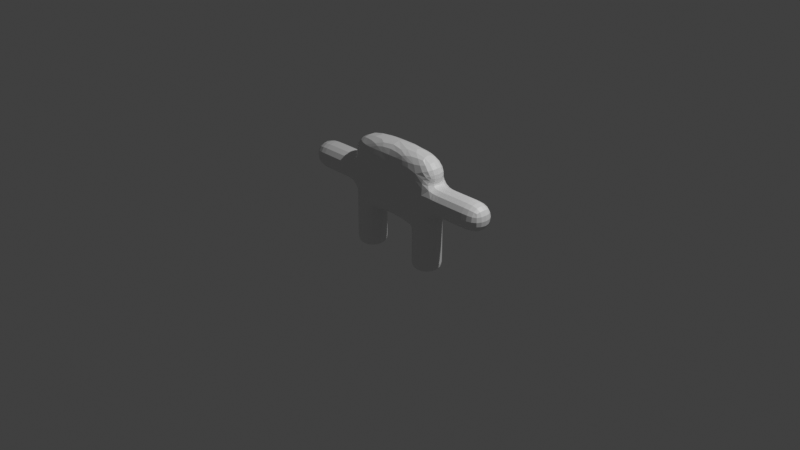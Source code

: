 # Source: Character.blend  (saved by Blender 5.1.30; exported with 4.5.12 LTS)
import bpy
from mathutils import Matrix  # noqa: F401  (used for matrix-valued properties, if any)

bpy.ops.wm.read_factory_settings(use_empty=True)
scene = bpy.context.scene
scene.name = 'Scene'

# ---- collections
col_collection = bpy.data.collections.new('Collection'); scene.collection.children.link(col_collection)

# ---- materials (node trees are filled in below, after node groups)
mat_material = bpy.data.materials.new('Material')
mat_material.alpha_threshold = 0.0
mat_material.use_backface_culling_lightprobe_volume = False
mat_material.roughness = 0.5
mat_material.line_color = (0.0, 0.0, 0.0, 1.0)

# ---- material node trees
mat_material.use_nodes = True; mat_material.node_tree.nodes.clear()
_N = mat_material.node_tree.nodes; _L = mat_material.node_tree.links
n0 = _N.new('ShaderNodeOutputMaterial'); n0.name = 'Material Output'; n0.location = (200, 100)
n1 = _N.new('ShaderNodeBsdfPrincipled'); n1.name = 'Principled BSDF'; n1.location = (-200, 100)
_L.new(n1.outputs[0], n0.inputs[0])
n0.is_active_output = True

# ---- world
world_world = bpy.data.worlds.new('World'); scene.world = world_world
world_world.use_nodes = True; world_world.node_tree.nodes.clear()
_N = world_world.node_tree.nodes; _L = world_world.node_tree.links
n0 = _N.new('ShaderNodeOutputWorld'); n0.name = 'World Output'; n0.location = (200, 100)
n1 = _N.new('ShaderNodeBackground'); n1.name = 'Background'; n1.location = (-200, 100)
n1.inputs[0].default_value = (0.05088, 0.05088, 0.05088, 1.0)
_L.new(n1.outputs[0], n0.inputs[0])
n0.is_active_output = True
world_world.color = (0.05088, 0.05088, 0.05088)
world_world.sun_shadow_jitter_overblur = 0.0

# ---- cameras
cam_camera = bpy.data.cameras.new('Camera')
cam_camera.clip_end = 100.0
cam_camera.ortho_scale = 7.314

# ---- lights
light_light = bpy.data.lights.new('Light', 'POINT')
light_light.energy = 1000.0
light_light.shadow_soft_size = 0.1

# ---- meshes
me_cube = bpy.data.meshes.new('Cube')
me_cube.from_pydata([(2.0, 1.0, 0.0), (2.0, 1.0, -1.0), (2.0, -1.0, 0.0), (2.0, -1.0, -1.0), (-1.0, 1.0, 0.0), (-1.0, 1.0, -1.0), (-1.0, -1.0, 0.0), (-1.0, -1.0, -1.0), (4.0, 1.0, 0.0), (4.0, 1.0, -1.0), (4.0, -1.0, 0.0), (4.0, -1.0, -1.0), (-3.0, 1.0, -1.0), (-3.0, -1.0, -1.0), (-3.0, -1.0, 0.0), (-3.0, 1.0, 0.0), (-1.0, 1.0, -4.0), (-1.0, -1.0, -4.0), (2.0, -1.0, -4.0), (2.0, 1.0, -4.0), (4.0, -1.0, -4.0), (4.0, 1.0, -4.0), (-3.0, 1.0, -4.0), (-3.0, -1.0, -4.0), (2.0, -1.0, 2.0), (-1.0, -1.0, 2.0), (-1.0, 1.0, 2.0), (2.0, 1.0, 2.0), (4.0, 1.0, 2.0), (4.0, -1.0, 2.0), (-3.0, -1.0, 2.0), (-3.0, 1.0, 2.0), (-7.0, -1.0, 0.0), (-7.0, 1.0, 0.0), (-7.0, -1.0, 2.0), (-7.0, 1.0, 2.0), (8.0, 1.0, 0.0), (8.0, -1.0, 0.0), (8.0, 1.0, 2.0), (8.0, -1.0, 2.0), (2.0, -1.0, 4.0), (-1.0, -1.0, 4.0), (-1.0, 1.0, 4.0), (2.0, 1.0, 4.0), (4.0, 1.0, 4.0), (4.0, -1.0, 4.0), (-3.0, -1.0, 4.0), (-3.0, 1.0, 4.0), (6.2, -1.0, 0.0), (6.2, -1.0, 2.0), (6.2, 1.0, 2.0), (6.2, 1.0, 0.0), (-5.2, -1.0, 2.0), (-5.2, -1.0, 0.0), (-5.2, 1.0, 0.0), (-5.2, 1.0, 2.0), (-3.0, -1.0, -1.15), (-1.0, -1.0, -1.15), (-1.0, 1.0, -1.15), (-3.0, 1.0, -1.15), (4.0, 1.0, -1.15), (2.0, 1.0, -1.15), (4.0, -1.0, -1.15), (2.0, -1.0, -1.15), (-3.0, -1.0, -3.572), (-3.0, 1.0, -3.572), (-1.0, -1.0, -3.572), (-1.0, 1.0, -3.572), (4.0, 1.0, -3.572), (4.0, -1.0, -3.572), (2.0, 1.0, -3.572), (2.0, -1.0, -3.572), (-3.0, 1.0, 2.1), (-1.0, 1.0, 2.1), (2.0, 1.0, 2.1), (4.0, 1.0, 2.1), (4.0, -1.0, 2.1), (2.0, -1.0, 2.1), (-1.0, -1.0, 2.1), (-3.0, -1.0, 2.1), (2.0, 1.0, -0.1), (-1.0, -1.0, -0.1), (2.0, -1.0, -0.1), (-1.0, 1.0, -0.1), (4.0, 1.0, -0.1), (4.0, -1.0, -0.1), (-3.0, -1.0, -0.1), (-3.0, 1.0, -0.1), (-3.77, -1.0, 0.0), (-3.77, 1.0, 2.0), (-3.77, -1.0, 2.0), (-3.77, 1.0, 0.0), (4.77, -1.0, 2.0), (4.77, 1.0, 2.0), (4.77, -1.0, 0.0), (4.77, 1.0, 0.0)], [], [(2, 10, 29, 24), (82, 3, 11, 85, 10, 2), (68, 69, 20, 21), (5, 1, 3, 7), (78, 41, 46, 79, 30, 25), (80, 0, 8, 84, 9, 1), (84, 8, 10, 85), (70, 68, 21, 19), (83, 5, 12, 87, 15, 4), (86, 14, 15, 87), (4, 15, 31, 26), (83, 4, 0, 80, 1, 5), (82, 2, 6, 81, 7, 3), (16, 17, 23, 22), (18, 19, 21, 20), (66, 64, 23, 17), (67, 66, 17, 16), (71, 70, 19, 18), (64, 65, 22, 23), (69, 71, 18, 20), (65, 67, 16, 22), (6, 2, 24, 25), (8, 0, 27, 28), (14, 6, 25, 30), (49, 48, 37, 39), (53, 52, 34, 32), (0, 4, 26, 27), (33, 32, 34, 35), (55, 54, 33, 35), (52, 55, 35, 34), (54, 53, 32, 33), (37, 36, 38, 39), (50, 49, 39, 38), (48, 51, 36, 37), (51, 50, 38, 36), (43, 42, 47, 46, 41, 40, 45, 44), (73, 42, 43, 74, 27, 26), (76, 75, 44, 45), (72, 47, 42, 73, 26, 31), (76, 45, 40, 77, 24, 29), (77, 40, 41, 78, 25, 24), (72, 79, 46, 47), (95, 93, 50, 51), (94, 95, 51, 48), (93, 92, 49, 50), (92, 94, 48, 49), (91, 88, 53, 54), (90, 89, 55, 52), (89, 91, 54, 55), (88, 90, 52, 53), (12, 5, 58, 59), (13, 12, 59, 56), (5, 7, 57, 58), (7, 13, 56, 57), (11, 3, 63, 62), (3, 1, 61, 63), (1, 9, 60, 61), (9, 11, 62, 60), (59, 58, 67, 65), (56, 59, 65, 64), (58, 57, 66, 67), (57, 56, 64, 66), (62, 63, 71, 69), (63, 61, 70, 71), (61, 60, 68, 70), (60, 62, 69, 68), (31, 30, 79, 72), (29, 28, 75, 76), (13, 86, 87, 12), (9, 84, 85, 11), (14, 30, 90, 88), (31, 15, 91, 89), (30, 31, 89, 90), (15, 14, 88, 91), (29, 10, 94, 92), (28, 29, 92, 93), (10, 8, 95, 94), (8, 28, 93, 95), (81, 6, 14, 86, 13, 7), (74, 43, 44, 75, 28, 27)])
_uv = me_cube.uv_layers.new(name='UVMap')
_uv.uv.foreach_set('vector', [0.625, 0.75, 0.625, 0.75, 0.625, 0.75, 0.625, 0.75, 0.6, 0.75, 0.375, 0.75, 0.375, 0.75, 0.6, 0.75, 0.625, 0.75, 0.625, 0.75, 0.375, 0.5, 0.375, 0.75, 0.375, 0.75, 0.375, 0.5, 0.125, 0.5, 0.375, 0.5, 0.375, 0.75, 0.125, 0.75, 0.625, 1.0, 0.625, 1.0, 0.625, 1.0, 0.625, 1.0, 0.625, 1.0, 0.625, 1.0, 0.6, 0.5, 0.625, 0.5, 0.625, 0.5, 0.6, 0.5, 0.375, 0.5, 0.375, 0.5, 0.6, 0.5, 0.625, 0.5, 0.625, 0.75, 0.6, 0.75, 0.375, 0.5, 0.375, 0.5, 0.375, 0.5, 0.375, 0.5, 0.6, 0.25, 0.375, 0.25, 0.375, 0.25, 0.6, 0.25, 0.625, 0.25, 0.625, 0.25, 0.6, 0.0, 0.625, 0.0, 0.625, 0.25, 0.6, 0.25, 0.625, 0.25, 0.625, 0.25, 0.625, 0.25, 0.625, 0.25, 0.6, 0.25, 0.625, 0.25, 0.625, 0.5, 0.6, 0.5, 0.375, 0.5, 0.375, 0.25, 0.6, 0.75, 0.625, 0.75, 0.625, 1.0, 0.6, 1.0, 0.375, 1.0, 0.375, 0.75, 0.125, 0.5, 0.125, 0.75, 0.125, 0.75, 0.125, 0.5, 0.375, 0.75, 0.375, 0.5, 0.375, 0.5, 0.375, 0.75, 0.375, 1.0, 0.375, 1.0, 0.375, 1.0, 0.375, 1.0, 0.125, 0.5, 0.125, 0.75, 0.125, 0.75, 0.125, 0.5, 0.375, 0.75, 0.375, 0.5, 0.375, 0.5, 0.375, 0.75, 0.375, 0.0, 0.375, 0.25, 0.375, 0.25, 0.375, 0.0, 0.375, 0.75, 0.375, 0.75, 0.375, 0.75, 0.375, 0.75, 0.375, 0.25, 0.375, 0.25, 0.375, 0.25, 0.375, 0.25, 0.625, 1.0, 0.625, 0.75, 0.625, 0.75, 0.625, 1.0, 0.625, 0.5, 0.625, 0.5, 0.625, 0.5, 0.625, 0.5, 0.625, 1.0, 0.625, 1.0, 0.625, 1.0, 0.625, 1.0, 0.625, 0.75, 0.625, 0.75, 0.625, 0.75, 0.625, 0.75, 0.625, 1.0, 0.625, 1.0, 0.625, 1.0, 0.625, 1.0, 0.625, 0.5, 0.625, 0.25, 0.625, 0.25, 0.625, 0.5, 0.625, 0.25, 0.625, 0.0, 0.625, 0.0, 0.625, 0.25, 0.625, 0.25, 0.625, 0.25, 0.625, 0.25, 0.625, 0.25, 0.875, 0.75, 0.875, 0.5, 0.875, 0.5, 0.875, 0.75, 0.625, 0.25, 0.625, 0.0, 0.625, 0.0, 0.625, 0.25, 0.625, 0.75, 0.625, 0.5, 0.625, 0.5, 0.625, 0.75, 0.625, 0.5, 0.625, 0.75, 0.625, 0.75, 0.625, 0.5, 0.625, 0.75, 0.625, 0.5, 0.625, 0.5, 0.625, 0.75, 0.625, 0.5, 0.625, 0.5, 0.625, 0.5, 0.625, 0.5, 0.625, 0.5, 0.875, 0.5, 0.875, 0.5, 0.875, 0.75, 0.875, 0.75, 0.625, 0.75, 0.625, 0.75, 0.625, 0.5, 0.625, 0.25, 0.625, 0.25, 0.625, 0.5, 0.625, 0.5, 0.625, 0.5, 0.625, 0.25, 0.625, 0.75, 0.625, 0.5, 0.625, 0.5, 0.625, 0.75, 0.625, 0.25, 0.625, 0.25, 0.625, 0.25, 0.625, 0.25, 0.625, 0.25, 0.625, 0.25, 0.625, 0.75, 0.625, 0.75, 0.625, 0.75, 0.625, 0.75, 0.625, 0.75, 0.625, 0.75, 0.625, 0.75, 0.625, 0.75, 0.625, 1.0, 0.625, 1.0, 0.625, 1.0, 0.625, 0.75, 0.875, 0.5, 0.875, 0.75, 0.875, 0.75, 0.875, 0.5, 0.625, 0.5, 0.625, 0.5, 0.625, 0.5, 0.625, 0.5, 0.625, 0.75, 0.625, 0.5, 0.625, 0.5, 0.625, 0.75, 0.625, 0.5, 0.625, 0.75, 0.625, 0.75, 0.625, 0.5, 0.625, 0.75, 0.625, 0.75, 0.625, 0.75, 0.625, 0.75, 0.625, 0.25, 0.625, 0.0, 0.625, 0.0, 0.625, 0.25, 0.875, 0.75, 0.875, 0.5, 0.875, 0.5, 0.875, 0.75, 0.625, 0.25, 0.625, 0.25, 0.625, 0.25, 0.625, 0.25, 0.625, 1.0, 0.625, 1.0, 0.625, 1.0, 0.625, 1.0, 0.375, 0.25, 0.375, 0.25, 0.375, 0.25, 0.375, 0.25, 0.375, 0.0, 0.375, 0.25, 0.375, 0.25, 0.375, 0.0, 0.125, 0.5, 0.125, 0.75, 0.125, 0.75, 0.125, 0.5, 0.375, 1.0, 0.375, 1.0, 0.375, 1.0, 0.375, 1.0, 0.375, 0.75, 0.375, 0.75, 0.375, 0.75, 0.375, 0.75, 0.375, 0.75, 0.375, 0.5, 0.375, 0.5, 0.375, 0.75, 0.375, 0.5, 0.375, 0.5, 0.375, 0.5, 0.375, 0.5, 0.375, 0.5, 0.375, 0.75, 0.375, 0.75, 0.375, 0.5, 0.375, 0.25, 0.375, 0.25, 0.375, 0.25, 0.375, 0.25, 0.375, 0.0, 0.375, 0.25, 0.375, 0.25, 0.375, 0.0, 0.125, 0.5, 0.125, 0.75, 0.125, 0.75, 0.125, 0.5, 0.375, 1.0, 0.375, 1.0, 0.375, 1.0, 0.375, 1.0, 0.375, 0.75, 0.375, 0.75, 0.375, 0.75, 0.375, 0.75, 0.375, 0.75, 0.375, 0.5, 0.375, 0.5, 0.375, 0.75, 0.375, 0.5, 0.375, 0.5, 0.375, 0.5, 0.375, 0.5, 0.375, 0.5, 0.375, 0.75, 0.375, 0.75, 0.375, 0.5, 0.875, 0.5, 0.875, 0.75, 0.875, 0.75, 0.875, 0.5, 0.625, 0.75, 0.625, 0.5, 0.625, 0.5, 0.625, 0.75, 0.375, 0.0, 0.6, 0.0, 0.6, 0.25, 0.375, 0.25, 0.375, 0.5, 0.6, 0.5, 0.6, 0.75, 0.375, 0.75, 0.625, 1.0, 0.625, 1.0, 0.625, 1.0, 0.625, 1.0, 0.625, 0.25, 0.625, 0.25, 0.625, 0.25, 0.625, 0.25, 0.875, 0.75, 0.875, 0.5, 0.875, 0.5, 0.875, 0.75, 0.625, 0.25, 0.625, 0.0, 0.625, 0.0, 0.625, 0.25, 0.625, 0.75, 0.625, 0.75, 0.625, 0.75, 0.625, 0.75, 0.625, 0.5, 0.625, 0.75, 0.625, 0.75, 0.625, 0.5, 0.625, 0.75, 0.625, 0.5, 0.625, 0.5, 0.625, 0.75, 0.625, 0.5, 0.625, 0.5, 0.625, 0.5, 0.625, 0.5, 0.6, 1.0, 0.625, 1.0, 0.625, 1.0, 0.6, 1.0, 0.375, 1.0, 0.375, 1.0, 0.625, 0.5, 0.625, 0.5, 0.625, 0.5, 0.625, 0.5, 0.625, 0.5, 0.625, 0.5])
me_cube.materials.append(mat_material)
me_cube.use_mirror_vertex_groups = False
me_cube.update()
arm_armature = bpy.data.armatures.new('Armature')  # bones are not reproduced

# ---- objects
ob_cube = bpy.data.objects.new('Cube', me_cube)
ob_light = bpy.data.objects.new('Light', light_light)
ob_camera = bpy.data.objects.new('Camera', cam_camera)
ob_armature = bpy.data.objects.new('Armature', arm_armature)

# ---- transforms, parenting, visibility, modifiers, constraints
ob_cube.parent = ob_armature
ob_cube.matrix_parent_inverse = Matrix(((2.63, -0.0, 0.0, -0.0), (-0.0, 2.63, -0.0, 0.0), (0.0, -0.0, 2.63, -0.0), (-0.0, 0.0, -0.0, 1.0)))
ob_cube.location = (-0.07827, 0.0, 0.2357)
ob_cube.scale = (0.1602, 0.1602, 0.1602)
ob_cube.lock_rotations_4d = False
ob_cube.empty_display_type = 'ARROWS'
ob_cube.lineart.crease_threshold = 0.0
_vg = ob_cube.vertex_groups.new(name='Bone')
_vg = ob_cube.vertex_groups.new(name='Bone.001')
_vg = ob_cube.vertex_groups.new(name='Bone.002.L')
for _i, _w in zip([0, 1, 2, 3, 4, 5, 6, 8, 10, 24, 27, 61, 63, 80, 81, 82, 83, 84], [0.6625, 0.2293, 0.6675, 0.2326, 0.01772, 0.0005419, 0.01913, 0.02553, 0.02393, 0.06744, 0.06645, 0.0413, 0.02933, 0.5137, 0.01774, 0.5099, 0.01959, 0.0008828]): _vg.add([_i], _w, 'REPLACE')
_vg = ob_cube.vertex_groups.new(name='Bone.003.L')
for _i, _w in zip([0, 1, 2, 3, 5, 7, 8, 9, 10, 11, 60, 61, 62, 63, 80, 82, 84, 85], [0.07811, 0.4462, 0.07558, 0.4307, 0.003802, 4.51e-05, 0.1693, 0.6618, 0.1667, 0.6722, 0.1315, 0.1045, 0.1303, 0.1003, 0.2253, 0.2232, 0.6298, 0.6137]): _vg.add([_i], _w, 'REPLACE')
_vg = ob_cube.vertex_groups.new(name='Bone.004.L')
for _i, _w in zip([0, 1, 2, 3, 9, 11, 18, 19, 20, 21, 60, 61, 62, 63, 68, 69, 70, 71, 80, 82, 84, 85], [0.01635, 0.217, 0.01974, 0.2261, 0.2334, 0.2232, 0.9951, 0.995, 0.9956, 0.9955, 0.8489, 0.8265, 0.846, 0.8381, 0.9864, 0.9863, 0.9844, 0.9852, 0.1028, 0.1101, 0.06897, 0.06982]): _vg.add([_i], _w, 'REPLACE')
_vg = ob_cube.vertex_groups.new(name='Bone.005.L')
for _i, _w in zip([0, 2, 8, 9, 10, 11, 24, 27, 28, 29, 44, 45, 48, 49, 50, 51, 75, 76, 80, 82, 84, 85, 92, 93, 94, 95], [0.04048, 0.03942, 0.7357, 0.07516, 0.737, 0.07505, 0.02245, 0.02007, 0.7549, 0.7362, 0.02224, 0.0487, 0.08196, 0.09791, 0.09832, 0.08193, 0.3259, 0.3271, 0.01435, 0.005627, 0.2594, 0.2754, 0.8617, 0.8654, 0.885, 0.8839]): _vg.add([_i], _w, 'REPLACE')
_vg = ob_cube.vertex_groups.new(name='Bone.006.L')
for _i, _w in zip([36, 37, 38, 39, 48, 49, 50, 51, 92, 93, 94, 95], [0.99, 0.99, 0.9851, 0.9861, 0.915, 0.8977, 0.8975, 0.915, 0.09931, 0.09803, 0.08255, 0.08329]): _vg.add([_i], _w, 'REPLACE')
_vg = ob_cube.vertex_groups.new(name='Bone.002.R')
for _i, _w in zip([0, 2, 3, 4, 5, 6, 7, 14, 15, 25, 26, 57, 58, 80, 81, 82, 83], [0.0189, 0.01798, 0.0003208, 0.6674, 0.2357, 0.6638, 0.233, 0.02546, 0.0236, 0.07266, 0.06309, 0.04476, 0.03226, 0.01753, 0.5157, 0.01969, 0.5111]): _vg.add([_i], _w, 'REPLACE')
_vg = ob_cube.vertex_groups.new(name='Bone.003.R')
for _i, _w in zip([3, 4, 5, 6, 7, 12, 13, 14, 15, 56, 57, 58, 59, 81, 83, 86, 87], [0.002306, 0.07479, 0.4244, 0.07741, 0.4395, 0.68, 0.6675, 0.1715, 0.169, 0.1301, 0.1054, 0.1017, 0.1289, 0.2225, 0.2206, 0.6383, 0.6225]): _vg.add([_i], _w, 'REPLACE')
_vg = ob_cube.vertex_groups.new(name='Bone.004.R')
for _i, _w in zip([4, 5, 6, 7, 12, 13, 16, 17, 22, 23, 56, 57, 58, 59, 64, 65, 66, 67, 81, 83, 86, 87], [0.02001, 0.2277, 0.01685, 0.2187, 0.219, 0.2306, 0.9948, 0.9948, 0.9957, 0.9957, 0.8513, 0.8232, 0.8346, 0.8484, 0.9869, 0.9868, 0.9838, 0.9846, 0.1035, 0.1107, 0.06687, 0.06742]): _vg.add([_i], _w, 'REPLACE')
_vg = ob_cube.vertex_groups.new(name='Bone.005.R')
for _i, _w in zip([4, 6, 12, 13, 14, 15, 25, 26, 30, 31, 46, 47, 52, 53, 54, 55, 72, 79, 81, 83, 86, 87, 88, 89, 90, 91], [0.03858, 0.04131, 0.07213, 0.07259, 0.7346, 0.7358, 0.02713, 0.01754, 0.7588, 0.7388, 0.02308, 0.02613, 0.09836, 0.08191, 0.08194, 0.09794, 0.3384, 0.3428, 0.01457, 0.005061, 0.254, 0.2699, 0.8838, 0.862, 0.866, 0.8848]): _vg.add([_i], _w, 'REPLACE')
_vg = ob_cube.vertex_groups.new(name='Bone.006.R')
for _i, _w in zip([32, 33, 34, 35, 52, 53, 54, 55, 88, 89, 90, 91], [0.9901, 0.9901, 0.9852, 0.9862, 0.8976, 0.915, 0.915, 0.8978, 0.08329, 0.09932, 0.09804, 0.08255]): _vg.add([_i], _w, 'REPLACE')
_vg = ob_cube.vertex_groups.new(name='Bone.002.L.001')
for _i, _w in zip([0, 1, 2, 3, 24, 25, 26, 27, 28, 29, 40, 41, 42, 43, 44, 45, 73, 74, 75, 76, 77, 78, 80, 82, 92, 93], [0.1208, 0.0002533, 0.1175, 0.001677, 0.8412, 0.02222, 0.01167, 0.8444, 0.1986, 0.2134, 0.9011, 0.0955, 0.08642, 0.8915, 0.9521, 0.9341, 0.017, 0.9267, 0.6505, 0.6503, 0.9165, 0.02922, 0.05601, 0.05653, 0.01274, 0.00808]): _vg.add([_i], _w, 'REPLACE')
_vg = ob_cube.vertex_groups.new(name='Bone.003.R.001')
for _i, _w in zip([4, 5, 6, 7, 24, 25, 26, 27, 30, 31, 40, 41, 42, 43, 46, 47, 72, 73, 74, 77, 78, 79, 81, 83, 89, 90], [0.119, 0.002835, 0.1187, 0.0003139, 0.0166, 0.8295, 0.8523, 0.01634, 0.1936, 0.2113, 0.09409, 0.8899, 0.9131, 0.09556, 0.9517, 0.9504, 0.6395, 0.9284, 0.02405, 0.02853, 0.9186, 0.6321, 0.05524, 0.05735, 0.01204, 0.006706]): _vg.add([_i], _w, 'REPLACE')
_m = ob_cube.modifiers.new('Softbody', 'SOFT_BODY')
_m = ob_cube.modifiers.new('Subdivision', 'SUBSURF')
_m.levels = 2
_m = ob_cube.modifiers.new('Armature', 'ARMATURE')
_m.object = ob_armature
ob_light.location = (4.076, 1.005, 5.904)
ob_light.rotation_euler = (0.6503, 0.05522, 1.866)
ob_light.lock_rotations_4d = False
ob_light.empty_display_type = 'ARROWS'
ob_light.color = (0.0, 0.0, 0.0, 0.0)
ob_light.lineart.crease_threshold = 0.0
ob_camera.location = (7.359, -6.926, 4.958)
ob_camera.rotation_euler = (1.109, 0.0, 0.8149)
ob_camera.lock_rotations_4d = False
ob_camera.empty_display_type = 'ARROWS'
ob_camera.color = (0.0, 0.0, 0.0, 0.0)
ob_camera.display_type = 'WIRE'
ob_camera.lineart.crease_threshold = 0.0
ob_armature.location = (0.0, 0.0, 0.0)
ob_armature.scale = (0.3802, 0.3802, 0.3802)
ob_armature.show_in_front = True

# ---- collection membership
col_collection.objects.link(ob_cube)
col_collection.objects.link(ob_light)
col_collection.objects.link(ob_camera)
col_collection.objects.link(ob_armature)

# ---- scene / render settings (as saved in the file)
scene.camera = ob_camera
scene.frame_start = 1; scene.frame_end = 250; scene.frame_set(0)
scene.render.engine = 'BLENDER_EEVEE_NEXT'
scene.render.bake_bias = 0.0
scene.render.bake_samples = 0
scene.cycles.sampling_pattern = 'TABULATED_SOBOL'
scene.eevee.use_volume_custom_range = False
scene.view_settings.view_transform = 'Standard'
bpy.context.view_layer.update()
